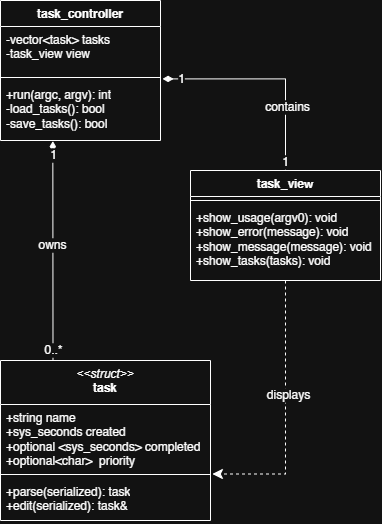

The diagram above was exported from draw.io. Its source (the exported page's mxGraphModel, read from the mxfile embedded in the PNG):
<mxGraphModel dx="929" dy="736" grid="1" gridSize="10" guides="1" tooltips="1" connect="1" arrows="1" fold="1" page="1" pageScale="1" pageWidth="850" pageHeight="1100" math="0" shadow="0">
  <root>
    <mxCell id="0" />
    <mxCell id="1" parent="0" />
    <mxCell id="d3vp3wldYVaCyr4knijN-18" edge="1" parent="1" source="d3vp3wldYVaCyr4knijN-4" style="edgeStyle=orthogonalEdgeStyle;rounded=0;orthogonalLoop=1;jettySize=auto;html=1;exitX=1.013;exitY=-0.044;exitDx=0;exitDy=0;entryX=0.5;entryY=0;entryDx=0;entryDy=0;fontSize=12;defaultLabelBackgroundColor=page;startSize=8;endSize=8;exitPerimeter=0;startArrow=diamondThin;startFill=1;endArrow=none;endFill=0;" target="d3vp3wldYVaCyr4knijN-6" value=" ">
      <mxGeometry relative="1" x="-0.0024" as="geometry" />
    </mxCell>
    <mxCell id="d3vp3wldYVaCyr4knijN-19" connectable="0" parent="d3vp3wldYVaCyr4knijN-18" style="edgeLabel;html=1;align=center;verticalAlign=middle;resizable=0;points=[];inheritText=1;fontSize=12;defaultLabelBackgroundColor=page;" value="1" vertex="1">
      <mxGeometry relative="1" x="-0.8319" as="geometry">
        <mxPoint as="offset" />
      </mxGeometry>
    </mxCell>
    <mxCell id="d3vp3wldYVaCyr4knijN-20" connectable="0" parent="d3vp3wldYVaCyr4knijN-18" style="edgeLabel;html=1;align=center;verticalAlign=middle;resizable=0;points=[];inheritText=1;fontSize=12;defaultLabelBackgroundColor=page;" value="1" vertex="1">
      <mxGeometry relative="1" x="0.9239" y="-1" as="geometry">
        <mxPoint as="offset" />
      </mxGeometry>
    </mxCell>
    <mxCell id="d3vp3wldYVaCyr4knijN-21" connectable="0" parent="d3vp3wldYVaCyr4knijN-18" style="edgeLabel;html=1;align=center;verticalAlign=middle;resizable=0;points=[];inheritText=1;fontSize=12;defaultLabelBackgroundColor=page;" value="contains" vertex="1">
      <mxGeometry relative="1" x="0.4111" y="1" as="geometry">
        <mxPoint as="offset" />
      </mxGeometry>
    </mxCell>
    <mxCell id="d3vp3wldYVaCyr4knijN-1" parent="1" style="swimlane;fontStyle=1;align=center;verticalAlign=top;childLayout=stackLayout;horizontal=1;startSize=26;horizontalStack=0;resizeParent=1;resizeParentMax=0;resizeLast=0;collapsible=1;marginBottom=0;whiteSpace=wrap;html=1;" value="task_controller" vertex="1">
      <mxGeometry height="140" width="160" x="190" y="20" as="geometry" />
    </mxCell>
    <mxCell id="d3vp3wldYVaCyr4knijN-2" parent="d3vp3wldYVaCyr4knijN-1" style="text;strokeColor=none;fillColor=none;align=left;verticalAlign=top;spacingLeft=4;spacingRight=4;overflow=hidden;rotatable=0;points=[[0,0.5],[1,0.5]];portConstraint=eastwest;whiteSpace=wrap;html=1;" value="-vector&amp;lt;task&amp;gt; tasks&lt;div&gt;-task_view view&lt;/div&gt;" vertex="1">
      <mxGeometry height="47" width="160" y="26" as="geometry" />
    </mxCell>
    <mxCell id="d3vp3wldYVaCyr4knijN-3" parent="d3vp3wldYVaCyr4knijN-1" style="line;strokeWidth=1;fillColor=none;align=left;verticalAlign=middle;spacingTop=-1;spacingLeft=3;spacingRight=3;rotatable=0;labelPosition=right;points=[];portConstraint=eastwest;strokeColor=inherit;labelPerimeter=1;" value="" vertex="1">
      <mxGeometry height="8" width="160" y="73" as="geometry" />
    </mxCell>
    <mxCell id="d3vp3wldYVaCyr4knijN-4" parent="d3vp3wldYVaCyr4knijN-1" style="text;strokeColor=none;fillColor=none;align=left;verticalAlign=top;spacingLeft=4;spacingRight=4;overflow=hidden;rotatable=0;points=[[0,0.5],[1,0.5]];portConstraint=eastwest;whiteSpace=wrap;html=1;" value="+run(argc, argv): int&lt;div&gt;-load_tasks(): bool&lt;/div&gt;&lt;div&gt;-save_tasks(): bool&lt;/div&gt;" vertex="1">
      <mxGeometry height="59" width="160" y="81" as="geometry" />
    </mxCell>
    <mxCell id="d3vp3wldYVaCyr4knijN-6" parent="1" style="swimlane;fontStyle=1;align=center;verticalAlign=top;childLayout=stackLayout;horizontal=1;startSize=26;horizontalStack=0;resizeParent=1;resizeParentMax=0;resizeLast=0;collapsible=1;marginBottom=0;whiteSpace=wrap;html=1;" value="task_view" vertex="1">
      <mxGeometry height="110" width="190" x="380" y="190" as="geometry" />
    </mxCell>
    <mxCell id="d3vp3wldYVaCyr4knijN-8" parent="d3vp3wldYVaCyr4knijN-6" style="line;strokeWidth=1;fillColor=none;align=left;verticalAlign=middle;spacingTop=-1;spacingLeft=3;spacingRight=3;rotatable=0;labelPosition=right;points=[];portConstraint=eastwest;strokeColor=inherit;labelPerimeter=1;" value="" vertex="1">
      <mxGeometry height="8" width="190" y="26" as="geometry" />
    </mxCell>
    <mxCell id="d3vp3wldYVaCyr4knijN-9" parent="d3vp3wldYVaCyr4knijN-6" style="text;strokeColor=none;fillColor=none;align=left;verticalAlign=top;spacingLeft=4;spacingRight=4;overflow=hidden;rotatable=0;points=[[0,0.5],[1,0.5]];portConstraint=eastwest;whiteSpace=wrap;html=1;" value="+show_usage(argv0): void&lt;div&gt;+show_error(message): void&lt;/div&gt;&lt;div&gt;+show_message(message): void&lt;/div&gt;&lt;div&gt;+show_tasks(tasks): void&lt;/div&gt;" vertex="1">
      <mxGeometry height="76" width="190" y="34" as="geometry" />
    </mxCell>
    <mxCell id="d3vp3wldYVaCyr4knijN-14" edge="1" parent="1" source="d3vp3wldYVaCyr4knijN-10" style="rounded=0;orthogonalLoop=1;jettySize=auto;html=1;exitX=0.25;exitY=0;exitDx=0;exitDy=0;entryX=0.327;entryY=1.01;entryDx=0;entryDy=0;fontSize=12;defaultLabelBackgroundColor=page;startSize=8;endSize=8;entryPerimeter=0;endArrow=diamondThin;endFill=1;startArrow=none;startFill=0;" target="d3vp3wldYVaCyr4knijN-4">
      <mxGeometry relative="1" as="geometry" />
    </mxCell>
    <mxCell id="d3vp3wldYVaCyr4knijN-15" connectable="0" parent="d3vp3wldYVaCyr4knijN-14" style="edgeLabel;html=1;align=center;verticalAlign=middle;resizable=0;points=[];inheritText=1;fontSize=12;defaultLabelBackgroundColor=page;" value="1" vertex="1">
      <mxGeometry relative="1" x="0.8747" as="geometry">
        <mxPoint as="offset" />
      </mxGeometry>
    </mxCell>
    <mxCell id="d3vp3wldYVaCyr4knijN-16" connectable="0" parent="d3vp3wldYVaCyr4knijN-14" style="edgeLabel;html=1;align=center;verticalAlign=middle;resizable=0;points=[];inheritText=1;fontSize=12;defaultLabelBackgroundColor=page;" value="0..*" vertex="1">
      <mxGeometry relative="1" x="-0.9028" as="geometry">
        <mxPoint as="offset" />
      </mxGeometry>
    </mxCell>
    <mxCell id="d3vp3wldYVaCyr4knijN-17" connectable="0" parent="d3vp3wldYVaCyr4knijN-14" style="edgeLabel;html=1;align=center;verticalAlign=middle;resizable=0;points=[];inheritText=1;fontSize=12;defaultLabelBackgroundColor=page;" value="owns" vertex="1">
      <mxGeometry relative="1" x="0.0544" y="1" as="geometry">
        <mxPoint as="offset" />
      </mxGeometry>
    </mxCell>
    <mxCell id="d3vp3wldYVaCyr4knijN-10" parent="1" style="swimlane;fontStyle=1;align=center;verticalAlign=top;childLayout=stackLayout;horizontal=1;startSize=44;horizontalStack=0;resizeParent=1;resizeParentMax=0;resizeLast=0;collapsible=1;marginBottom=0;whiteSpace=wrap;html=1;" value="&lt;span style=&quot;font-weight: normal;&quot;&gt;&lt;i&gt;&amp;lt;&amp;lt;struct&amp;gt;&amp;gt;&lt;/i&gt;&lt;/span&gt;&lt;div&gt;task&lt;/div&gt;" vertex="1">
      <mxGeometry height="160" width="210" x="190" y="380" as="geometry" />
    </mxCell>
    <mxCell id="d3vp3wldYVaCyr4knijN-11" parent="d3vp3wldYVaCyr4knijN-10" style="text;strokeColor=none;fillColor=none;align=left;verticalAlign=top;spacingLeft=4;spacingRight=4;overflow=hidden;rotatable=0;points=[[0,0.5],[1,0.5]];portConstraint=eastwest;whiteSpace=wrap;html=1;" value="+string name&lt;div&gt;+sys_seconds created&lt;/div&gt;&lt;div&gt;+optional &amp;lt;sys_seconds&amp;gt; completed&lt;/div&gt;&lt;div&gt;+optional&amp;lt;char&amp;gt;&amp;nbsp; priority&lt;/div&gt;" vertex="1">
      <mxGeometry height="66" width="210" y="44" as="geometry" />
    </mxCell>
    <mxCell id="d3vp3wldYVaCyr4knijN-12" parent="d3vp3wldYVaCyr4knijN-10" style="line;strokeWidth=1;fillColor=none;align=left;verticalAlign=middle;spacingTop=-1;spacingLeft=3;spacingRight=3;rotatable=0;labelPosition=right;points=[];portConstraint=eastwest;strokeColor=inherit;labelPerimeter=1;" value="" vertex="1">
      <mxGeometry height="8" width="210" y="110" as="geometry" />
    </mxCell>
    <mxCell id="d3vp3wldYVaCyr4knijN-13" parent="d3vp3wldYVaCyr4knijN-10" style="text;strokeColor=none;fillColor=none;align=left;verticalAlign=top;spacingLeft=4;spacingRight=4;overflow=hidden;rotatable=0;points=[[0,0.5],[1,0.5]];portConstraint=eastwest;whiteSpace=wrap;html=1;" value="+parse(serialized): task&lt;div&gt;+edit(serialized): task&amp;amp;&lt;/div&gt;" vertex="1">
      <mxGeometry height="42" width="210" y="118" as="geometry" />
    </mxCell>
    <mxCell id="d3vp3wldYVaCyr4knijN-22" edge="1" parent="1" source="d3vp3wldYVaCyr4knijN-6" style="edgeStyle=orthogonalEdgeStyle;rounded=0;orthogonalLoop=1;jettySize=auto;html=1;entryX=1.009;entryY=1.053;entryDx=0;entryDy=0;entryPerimeter=0;fontSize=12;defaultLabelBackgroundColor=page;startSize=8;endSize=8;dashed=1;" target="d3vp3wldYVaCyr4knijN-11">
      <mxGeometry relative="1" as="geometry" />
    </mxCell>
    <mxCell id="d3vp3wldYVaCyr4knijN-23" connectable="0" parent="d3vp3wldYVaCyr4knijN-22" style="edgeLabel;html=1;align=center;verticalAlign=middle;resizable=0;points=[];inheritText=1;fontSize=12;defaultLabelBackgroundColor=page;" value="displays" vertex="1">
      <mxGeometry relative="1" x="-0.1473" y="2" as="geometry">
        <mxPoint as="offset" />
      </mxGeometry>
    </mxCell>
  </root>
</mxGraphModel>